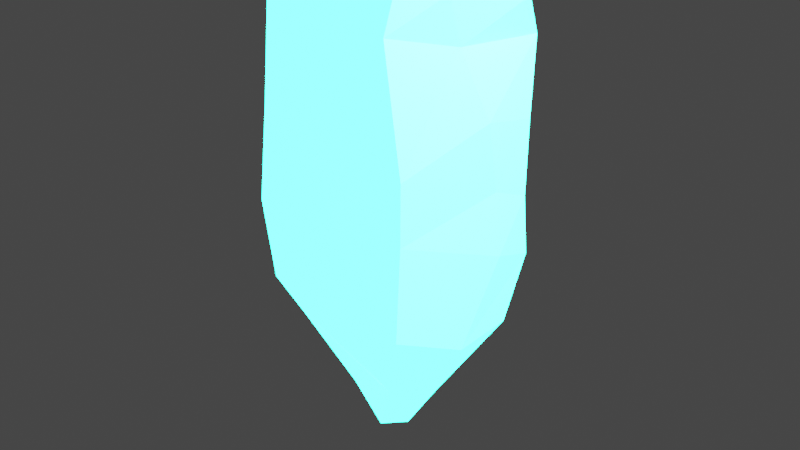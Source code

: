 # Source: light-crystal.blend  (saved by Blender 3.0.42; exported with 4.5.12 LTS)
import bpy
from mathutils import Matrix  # noqa: F401  (used for matrix-valued properties, if any)

bpy.ops.wm.read_factory_settings(use_empty=True)
scene = bpy.context.scene
scene.name = 'Scene'

# ---- collections
col_crystal = bpy.data.collections.new('crystal'); scene.collection.children.link(col_crystal)

# ---- materials (node trees are filled in below, after node groups)
mat_material = bpy.data.materials.new('Material')
mat_material.alpha_threshold = 0.0
mat_material.use_transparent_shadow = False
mat_material.line_color = (0.0, 0.0, 0.0, 1.0)

# ---- material node trees
mat_material.use_nodes = True; mat_material.node_tree.nodes.clear()
_N = mat_material.node_tree.nodes; _L = mat_material.node_tree.links
n0 = _N.new('ShaderNodeOutputMaterial'); n0.name = 'Material Output'; n0.location = (300, 300)
n1 = _N.new('ShaderNodeBsdfPrincipled'); n1.name = 'Principled BSDF'; n1.location = (10, 300)
n1.distribution = 'GGX'
n1.subsurface_method = 'RANDOM_WALK_SKIN'
n1.inputs[2].default_value = 0.4
n1.inputs[3].default_value = 1.45
n1.inputs[27].default_value = (0.01174, 1.0, 0.6164, 1.0)
n1.inputs[28].default_value = 25.0
_L.new(n1.outputs[0], n0.inputs[0])
n0.is_active_output = True

# ---- world
world_world = bpy.data.worlds.new('World'); scene.world = world_world
world_world.use_nodes = True; world_world.node_tree.nodes.clear()
_N = world_world.node_tree.nodes; _L = world_world.node_tree.links
n0 = _N.new('ShaderNodeOutputWorld'); n0.name = 'World Output'; n0.location = (300, 300)
n1 = _N.new('ShaderNodeBackground'); n1.name = 'Background'; n1.location = (10, 300)
n1.inputs[0].default_value = (0.05088, 0.05088, 0.05088, 1.0)
_L.new(n1.outputs[0], n0.inputs[0])
n0.is_active_output = True
world_world.color = (0.05088, 0.05088, 0.05088)
world_world.use_sun_shadow = False
world_world.sun_shadow_jitter_overblur = 0.0

# ---- cameras
cam_camera = bpy.data.cameras.new('Camera')
cam_camera.clip_end = 100.0
cam_camera.ortho_scale = 7.314

# ---- lights
light_light = bpy.data.lights.new('Light', 'POINT')
light_light.transmission_factor = 0.0
light_light.energy = 1000.0
light_light.shadow_soft_size = 0.1
light_light.shadow_maximum_resolution = 0.006
light_light.use_absolute_resolution = True

# ---- meshes
me_cube = bpy.data.meshes.new('Cube')
me_cube.from_pydata([(-0.3348, -0.3433, -1.974), (0.1165, -0.3797, -2.284), (0.04398, 0.09181, -2.54), (-0.8388, -0.9577, -0.6377), (-0.9535, -0.9991, 0.2174), (-0.874, -0.5861, -1.239), (-0.9723, 0.1625, -0.5883), (-0.6975, 0.2429, -1.509), (-0.34, -0.81, -1.063), (0.3614, -0.9577, -0.2048), (0.4741, -0.5829, -1.609), (-0.7691, -0.9272, 2.377), (-0.9913, 0.05646, 0.2254), (-1.044, 0.01417, 1.854), (-0.9534, -0.3665, 2.905), (-1.054, 0.2856, 0.9207), (-0.2693, -1.012, 0.2426), (-0.8189, -0.9886, 1.28), (-0.03386, -1.035, 1.868), (-0.8207, -0.8557, 3.289), (-0.7795, -0.201, 3.598), (-0.3709, -0.5434, 3.961), (-0.2184, 0.006141, 4.56), (-0.5441, 0.4321, -1.795), (-0.8082, 0.9581, -1.066), (-0.8461, 0.9718, -0.1618), (0.4043, 0.5424, -1.764), (-0.2156, 0.8243, -1.105), (0.2223, 1.13, 0.2814), (-0.8335, 1.014, 1.218), (-0.6164, 0.9682, 0.4519), (-0.8346, 1.138, 2.098), (0.8926, 0.8964, 1.094), (0.01325, 0.9413, 2.43), (-0.8818, 0.9317, 3.173), (-0.6727, 0.3538, 3.691), (-0.2428, 0.5872, 3.873), (0.619, -0.8602, -1.249), (0.954, -0.9376, -0.6498), (0.4392, 0.1215, -1.937), (1.027, -0.1276, -1.036), (1.073, 0.3359, -0.1397), (0.9614, -0.8923, 0.3376), (0.493, -1.016, 1.405), (1.006, -0.9297, 1.003), (0.8099, -0.9406, 2.257), (0.8665, -0.07524, 2.01), (0.9865, 0.3384, 0.5162), (1.034, 0.1633, 1.281), (0.09237, -0.9075, 3.329), (0.5397, -0.3782, 3.866), (0.2568, -0.4314, 4.294), (0.855, -0.09142, 3.413), (0.9384, -0.7595, 3.201), (1.016, -0.3743, 2.572), (0.04919, -0.02944, 4.806), (0.2285, 1.004, -0.8545), (0.8357, 0.7143, -1.133), (0.8529, 0.9984, -0.4256), (0.7776, 1.071, 1.882), (0.8937, 0.8803, 0.2796), (0.07624, 0.8727, 3.408), (0.3768, 0.3885, 4.17), (1.049, 0.6231, 2.382), (0.8603, 0.8573, 3.156)], [], [(12, 3, 4), (6, 5, 3), (7, 0, 5), (5, 8, 3), (3, 8, 9), (4, 17, 13), (15, 12, 13), (16, 4, 3), (4, 16, 17), (11, 17, 18), (14, 11, 19), (20, 19, 21), (24, 7, 6), (6, 12, 25), (24, 6, 25), (24, 27, 7), (25, 27, 24), (28, 27, 25), (29, 15, 13), (30, 28, 25), (32, 30, 29), (13, 14, 34), (34, 14, 35), (61, 34, 35), (34, 33, 31), (9, 8, 37), (9, 37, 38), (39, 10, 1), (41, 38, 40), (18, 17, 43), (42, 16, 9), (18, 43, 45), (42, 9, 38), (45, 43, 44), (41, 42, 38), (47, 44, 42), (48, 46, 44), (49, 11, 18), (51, 21, 50), (52, 50, 53), (53, 45, 54), (46, 54, 45), (55, 22, 51), (56, 27, 28), (39, 1, 2), (56, 26, 27), (28, 58, 56), (57, 40, 39), (58, 40, 57), (28, 60, 58), (58, 60, 41), (62, 36, 22), (64, 62, 52), (63, 59, 33), (64, 63, 33), (55, 62, 22), (55, 51, 62), (12, 6, 3), (6, 7, 5), (17, 11, 14, 13), (0, 23, 2, 1), (13, 12, 4), (16, 3, 9), (20, 14, 19), (49, 19, 11), (35, 20, 21), (35, 21, 22), (49, 21, 19), (51, 22, 21), (38, 10, 39, 40), (7, 23, 0), (7, 27, 23), (23, 26, 2), (23, 27, 26), (30, 25, 12), (30, 12, 15), (29, 30, 15), (31, 29, 13), (33, 29, 31), (34, 31, 13), (35, 14, 20), (35, 36, 61), (61, 33, 34), (36, 35, 22), (8, 10, 37), (10, 0, 1), (32, 29, 33, 59), (10, 8, 5, 0), (10, 38, 37), (42, 17, 16), (43, 17, 42), (43, 42, 44), (46, 45, 44), (47, 48, 44), (21, 49, 50), (45, 49, 18), (50, 49, 53), (53, 49, 45), (54, 52, 53), (2, 26, 39), (26, 57, 39), (56, 57, 26), (56, 58, 57), (58, 41, 40), (32, 28, 30), (54, 63, 64, 52), (28, 32, 60), (41, 47, 42), (59, 46, 48), (59, 63, 46), (41, 60, 47), (32, 48, 47), (32, 59, 48), (60, 32, 47), (50, 62, 51), (36, 62, 61), (61, 64, 33), (52, 62, 50), (62, 64, 61), (46, 63, 54)])
me_cube.materials.append(mat_material)
me_cube.use_remesh_preserve_volume = False
me_cube.use_remesh_preserve_attributes = False
me_cube.use_mirror_vertex_groups = False
me_cube.update()

# ---- objects
ob_light = bpy.data.objects.new('Light', light_light)
ob_camera = bpy.data.objects.new('Camera', cam_camera)
ob_cube = bpy.data.objects.new('Cube', me_cube)

# ---- transforms, parenting, visibility, modifiers, constraints
ob_light.location = (4.076, 1.005, 5.904)
ob_light.rotation_euler = (0.6503, 0.05522, 1.866)
ob_light.lock_rotations_4d = False
ob_light.empty_display_type = 'ARROWS'
ob_light.color = (0.0, 0.0, 0.0, 0.0)
ob_light.lineart.crease_threshold = 0.0
ob_camera.location = (7.359, -6.926, 4.958)
ob_camera.rotation_euler = (1.109, 0.0, 0.8149)
ob_camera.lock_rotations_4d = False
ob_camera.empty_display_type = 'ARROWS'
ob_camera.color = (0.0, 0.0, 0.0, 0.0)
ob_camera.display_type = 'WIRE'
ob_camera.lineart.crease_threshold = 0.0
ob_cube.location = (0.0, 0.0, 0.0)
ob_cube.lock_rotations_4d = False
ob_cube.empty_display_type = 'ARROWS'
ob_cube.lineart.crease_threshold = 0.0

# ---- collection membership
scene.collection.objects.link(ob_light)
scene.collection.objects.link(ob_camera)
col_crystal.objects.link(ob_cube)

# ---- scene / render settings (as saved in the file)
scene.camera = ob_camera
scene.frame_start = 1; scene.frame_end = 250; scene.frame_set(1)
scene.render.engine = 'BLENDER_EEVEE_NEXT'
scene.cycles.sampling_pattern = 'TABULATED_SOBOL'
scene.cycles.use_light_tree = False
scene.view_settings.view_transform = 'Filmic'
bpy.context.view_layer.update()
